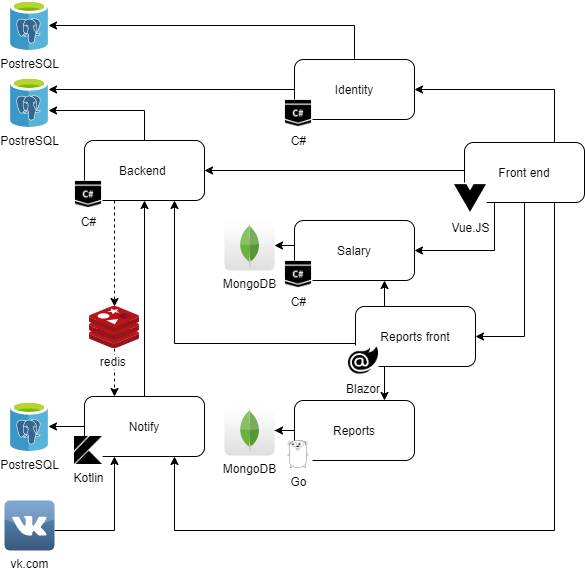

The diagram above was exported from draw.io. Its source (the exported page's mxGraphModel, read from the mxfile embedded in the PNG):
<mxGraphModel dx="1089" dy="810" grid="1" gridSize="10" guides="1" tooltips="1" connect="1" arrows="1" fold="1" page="0" pageScale="1" pageWidth="827" pageHeight="1169" math="0" shadow="0">
  <root>
    <mxCell id="0" />
    <mxCell id="1" parent="0" />
    <mxCell id="wevQk2u4vDGBZzKrU8n_-20" style="edgeStyle=orthogonalEdgeStyle;rounded=0;orthogonalLoop=1;jettySize=auto;html=1;entryX=1;entryY=0.5;entryDx=0;entryDy=0;exitX=0.25;exitY=1;exitDx=0;exitDy=0;" parent="1" source="jz85_HqYoIJbby1c3wik-4" target="DMtepD6-C1SyubJshnfG-14" edge="1">
      <mxGeometry relative="1" as="geometry">
        <Array as="points">
          <mxPoint x="620" y="530" />
        </Array>
        <mxPoint x="430" y="552" as="targetPoint" />
      </mxGeometry>
    </mxCell>
    <mxCell id="wevQk2u4vDGBZzKrU8n_-19" style="edgeStyle=orthogonalEdgeStyle;rounded=0;orthogonalLoop=1;jettySize=auto;html=1;entryX=0.75;entryY=1;entryDx=0;entryDy=0;exitX=0;exitY=0.5;exitDx=0;exitDy=0;" parent="1" source="jz85_HqYoIJbby1c3wik-13" target="jz85_HqYoIJbby1c3wik-1" edge="1">
      <mxGeometry relative="1" as="geometry">
        <Array as="points">
          <mxPoint x="300" y="623" />
        </Array>
      </mxGeometry>
    </mxCell>
    <mxCell id="DMtepD6-C1SyubJshnfG-3" style="edgeStyle=orthogonalEdgeStyle;rounded=0;orthogonalLoop=1;jettySize=auto;html=1;entryX=0.25;entryY=0;entryDx=0;entryDy=0;dashed=1;" parent="1" source="jz85_HqYoIJbby1c3wik-17" target="jz85_HqYoIJbby1c3wik-5" edge="1">
      <mxGeometry relative="1" as="geometry" />
    </mxCell>
    <mxCell id="jz85_HqYoIJbby1c3wik-17" value="redis&amp;nbsp;" style="aspect=fixed;html=1;points=[];align=center;image;fontSize=12;image=img/lib/mscae/Cache_Redis_Product.svg;" parent="1" vertex="1">
      <mxGeometry x="215" y="586" width="50" height="42" as="geometry" />
    </mxCell>
    <mxCell id="wevQk2u4vDGBZzKrU8n_-8" style="edgeStyle=orthogonalEdgeStyle;rounded=0;orthogonalLoop=1;jettySize=auto;html=1;entryX=0.5;entryY=0;entryDx=0;entryDy=0;startArrow=classic;startFill=1;endArrow=none;endFill=0;" parent="1" source="wevQk2u4vDGBZzKrU8n_-2" target="jz85_HqYoIJbby1c3wik-1" edge="1">
      <mxGeometry relative="1" as="geometry">
        <Array as="points">
          <mxPoint x="270" y="390" />
        </Array>
      </mxGeometry>
    </mxCell>
    <mxCell id="wevQk2u4vDGBZzKrU8n_-9" style="edgeStyle=orthogonalEdgeStyle;rounded=0;orthogonalLoop=1;jettySize=auto;html=1;entryX=0;entryY=0.5;entryDx=0;entryDy=0;startArrow=classic;startFill=1;endArrow=none;endFill=0;" parent="1" source="wevQk2u4vDGBZzKrU8n_-2" target="wevQk2u4vDGBZzKrU8n_-4" edge="1">
      <mxGeometry relative="1" as="geometry">
        <Array as="points">
          <mxPoint x="360" y="369" />
          <mxPoint x="360" y="369" />
        </Array>
      </mxGeometry>
    </mxCell>
    <mxCell id="wevQk2u4vDGBZzKrU8n_-2" value="PostreSQL" style="aspect=fixed;html=1;points=[];align=center;image;fontSize=12;image=img/lib/mscae/Azure_Database_for_PostgreSQL_servers.svg;" parent="1" vertex="1">
      <mxGeometry x="135.99999999999997" y="356.99999999999994" width="38" height="50" as="geometry" />
    </mxCell>
    <mxCell id="wevQk2u4vDGBZzKrU8n_-13" style="edgeStyle=orthogonalEdgeStyle;rounded=0;orthogonalLoop=1;jettySize=auto;html=1;startArrow=classic;startFill=1;endArrow=none;endFill=0;" parent="1" source="wevQk2u4vDGBZzKrU8n_-3" target="jz85_HqYoIJbby1c3wik-7" edge="1">
      <mxGeometry relative="1" as="geometry" />
    </mxCell>
    <mxCell id="wevQk2u4vDGBZzKrU8n_-3" value="MongoDB" style="dashed=0;outlineConnect=0;html=1;align=center;labelPosition=center;verticalLabelPosition=bottom;verticalAlign=top;shape=mxgraph.webicons.mongodb;gradientColor=#DFDEDE" parent="1" vertex="1">
      <mxGeometry x="350" y="685" width="50" height="50" as="geometry" />
    </mxCell>
    <mxCell id="wevQk2u4vDGBZzKrU8n_-7" style="edgeStyle=orthogonalEdgeStyle;rounded=0;orthogonalLoop=1;jettySize=auto;html=1;entryX=0.5;entryY=0;entryDx=0;entryDy=0;startArrow=classic;startFill=1;endArrow=none;endFill=0;" parent="1" source="wevQk2u4vDGBZzKrU8n_-6" target="wevQk2u4vDGBZzKrU8n_-4" edge="1">
      <mxGeometry relative="1" as="geometry" />
    </mxCell>
    <mxCell id="wevQk2u4vDGBZzKrU8n_-6" value="PostreSQL" style="aspect=fixed;html=1;points=[];align=center;image;fontSize=12;image=img/lib/mscae/Azure_Database_for_PostgreSQL_servers.svg;" parent="1" vertex="1">
      <mxGeometry x="135.99999999999997" y="280" width="38" height="50" as="geometry" />
    </mxCell>
    <mxCell id="wevQk2u4vDGBZzKrU8n_-12" style="edgeStyle=orthogonalEdgeStyle;rounded=0;orthogonalLoop=1;jettySize=auto;html=1;entryX=0;entryY=0.5;entryDx=0;entryDy=0;startArrow=classic;startFill=1;endArrow=none;endFill=0;" parent="1" source="wevQk2u4vDGBZzKrU8n_-10" target="DMtepD6-C1SyubJshnfG-14" edge="1">
      <mxGeometry relative="1" as="geometry">
        <mxPoint x="370" y="548" as="targetPoint" />
      </mxGeometry>
    </mxCell>
    <mxCell id="wevQk2u4vDGBZzKrU8n_-10" value="MongoDB" style="dashed=0;outlineConnect=0;html=1;align=center;labelPosition=center;verticalLabelPosition=bottom;verticalAlign=top;shape=mxgraph.webicons.mongodb;gradientColor=#DFDEDE" parent="1" vertex="1">
      <mxGeometry x="350" y="500" width="50" height="50" as="geometry" />
    </mxCell>
    <mxCell id="wevQk2u4vDGBZzKrU8n_-16" value="" style="group" parent="1" vertex="1" connectable="0">
      <mxGeometry x="200" y="676" width="130" height="68" as="geometry" />
    </mxCell>
    <mxCell id="jz85_HqYoIJbby1c3wik-5" value="Notify" style="rounded=1;whiteSpace=wrap;html=1;" parent="wevQk2u4vDGBZzKrU8n_-16" vertex="1">
      <mxGeometry x="10" width="120" height="60" as="geometry" />
    </mxCell>
    <mxCell id="jz85_HqYoIJbby1c3wik-24" value="Kotlin" style="shape=image;html=1;verticalAlign=top;verticalLabelPosition=bottom;labelBackgroundColor=#ffffff;imageAspect=0;aspect=fixed;image=https://cdn4.iconfinder.com/data/icons/logos-brands-5/24/kotlin-128.png;imageBackground=#ffffff;" parent="wevQk2u4vDGBZzKrU8n_-16" vertex="1">
      <mxGeometry y="40" width="28" height="28" as="geometry" />
    </mxCell>
    <mxCell id="wevQk2u4vDGBZzKrU8n_-17" style="edgeStyle=orthogonalEdgeStyle;rounded=0;orthogonalLoop=1;jettySize=auto;html=1;entryX=0.5;entryY=1;entryDx=0;entryDy=0;" parent="1" source="jz85_HqYoIJbby1c3wik-5" target="jz85_HqYoIJbby1c3wik-1" edge="1">
      <mxGeometry relative="1" as="geometry" />
    </mxCell>
    <mxCell id="DMtepD6-C1SyubJshnfG-1" value="" style="group" parent="1" vertex="1" connectable="0">
      <mxGeometry x="200" y="420" width="130" height="68" as="geometry" />
    </mxCell>
    <mxCell id="jz85_HqYoIJbby1c3wik-1" value="Backend&amp;nbsp;" style="rounded=1;whiteSpace=wrap;html=1;" parent="DMtepD6-C1SyubJshnfG-1" vertex="1">
      <mxGeometry x="10" width="120" height="60" as="geometry" />
    </mxCell>
    <mxCell id="jz85_HqYoIJbby1c3wik-22" value="C#" style="shape=image;html=1;verticalAlign=top;verticalLabelPosition=bottom;labelBackgroundColor=#ffffff;imageAspect=0;aspect=fixed;image=https://cdn0.iconfinder.com/data/icons/e-learning-coding-tutorial-badge-icons/96/Coding_Icons_-_SOLID-14-128.png;imageBackground=#ffffff;" parent="DMtepD6-C1SyubJshnfG-1" vertex="1">
      <mxGeometry y="40" width="28" height="28" as="geometry" />
    </mxCell>
    <mxCell id="DMtepD6-C1SyubJshnfG-4" value="" style="group" parent="1" vertex="1" connectable="0">
      <mxGeometry x="580" y="422" width="130" height="72" as="geometry" />
    </mxCell>
    <mxCell id="jz85_HqYoIJbby1c3wik-4" value="Front end" style="rounded=1;whiteSpace=wrap;html=1;" parent="DMtepD6-C1SyubJshnfG-4" vertex="1">
      <mxGeometry x="10" width="120" height="60" as="geometry" />
    </mxCell>
    <mxCell id="jz85_HqYoIJbby1c3wik-28" value="Vue.JS" style="shape=image;html=1;verticalAlign=top;verticalLabelPosition=bottom;labelBackgroundColor=#ffffff;imageAspect=0;aspect=fixed;image=https://cdn4.iconfinder.com/data/icons/logos-brands-5/24/vue-dot-js-128.png;imageBackground=#ffffff;" parent="DMtepD6-C1SyubJshnfG-4" vertex="1">
      <mxGeometry y="40" width="32" height="32" as="geometry" />
    </mxCell>
    <mxCell id="DMtepD6-C1SyubJshnfG-6" style="edgeStyle=orthogonalEdgeStyle;rounded=0;orthogonalLoop=1;jettySize=auto;html=1;" parent="1" source="DMtepD6-C1SyubJshnfG-5" edge="1">
      <mxGeometry relative="1" as="geometry">
        <mxPoint x="240" y="736" as="targetPoint" />
        <Array as="points">
          <mxPoint x="240" y="810" />
        </Array>
      </mxGeometry>
    </mxCell>
    <mxCell id="DMtepD6-C1SyubJshnfG-5" value="vk.com" style="dashed=0;outlineConnect=0;html=1;align=center;labelPosition=center;verticalLabelPosition=bottom;verticalAlign=top;shape=mxgraph.webicons.vkontakte;fillColor=#5F94CC;gradientColor=#39587A" parent="1" vertex="1">
      <mxGeometry x="130.00000000000009" y="780" width="50" height="50" as="geometry" />
    </mxCell>
    <mxCell id="jz85_HqYoIJbby1c3wik-10" style="edgeStyle=orthogonalEdgeStyle;rounded=0;orthogonalLoop=1;jettySize=auto;html=1;entryX=1;entryY=0.5;entryDx=0;entryDy=0;" parent="1" target="jz85_HqYoIJbby1c3wik-1" edge="1">
      <mxGeometry relative="1" as="geometry">
        <Array as="points">
          <mxPoint x="590" y="450" />
        </Array>
        <mxPoint x="590" y="450" as="sourcePoint" />
      </mxGeometry>
    </mxCell>
    <mxCell id="DMtepD6-C1SyubJshnfG-10" style="edgeStyle=orthogonalEdgeStyle;rounded=0;orthogonalLoop=1;jettySize=auto;html=1;entryX=1;entryY=0.5;entryDx=0;entryDy=0;exitX=0.5;exitY=1;exitDx=0;exitDy=0;" parent="1" source="jz85_HqYoIJbby1c3wik-4" target="jz85_HqYoIJbby1c3wik-13" edge="1">
      <mxGeometry relative="1" as="geometry" />
    </mxCell>
    <mxCell id="DMtepD6-C1SyubJshnfG-11" value="" style="group" parent="1" vertex="1" connectable="0">
      <mxGeometry x="410" y="680" width="130" height="68" as="geometry" />
    </mxCell>
    <mxCell id="jz85_HqYoIJbby1c3wik-7" value="Reports" style="rounded=1;whiteSpace=wrap;html=1;" parent="DMtepD6-C1SyubJshnfG-11" vertex="1">
      <mxGeometry x="10" width="120" height="60" as="geometry" />
    </mxCell>
    <mxCell id="jz85_HqYoIJbby1c3wik-26" value="Go" style="shape=image;html=1;verticalAlign=top;verticalLabelPosition=bottom;labelBackgroundColor=#ffffff;imageAspect=0;aspect=fixed;image=https://cdn4.iconfinder.com/data/icons/logos-brands-5/24/go-128.png;imageBackground=#ffffff;" parent="DMtepD6-C1SyubJshnfG-11" vertex="1">
      <mxGeometry y="40" width="28" height="28" as="geometry" />
    </mxCell>
    <mxCell id="DMtepD6-C1SyubJshnfG-13" value="" style="group" parent="1" vertex="1" connectable="0">
      <mxGeometry x="410" y="500" width="130" height="68" as="geometry" />
    </mxCell>
    <mxCell id="DMtepD6-C1SyubJshnfG-14" value="Salary" style="rounded=1;whiteSpace=wrap;html=1;" parent="DMtepD6-C1SyubJshnfG-13" vertex="1">
      <mxGeometry x="10" width="120" height="60" as="geometry" />
    </mxCell>
    <mxCell id="DMtepD6-C1SyubJshnfG-15" value="C#" style="shape=image;html=1;verticalAlign=top;verticalLabelPosition=bottom;labelBackgroundColor=#ffffff;imageAspect=0;aspect=fixed;image=https://cdn0.iconfinder.com/data/icons/e-learning-coding-tutorial-badge-icons/96/Coding_Icons_-_SOLID-14-128.png;imageBackground=#ffffff;" parent="DMtepD6-C1SyubJshnfG-13" vertex="1">
      <mxGeometry y="40" width="28" height="28" as="geometry" />
    </mxCell>
    <mxCell id="DMtepD6-C1SyubJshnfG-16" style="edgeStyle=orthogonalEdgeStyle;rounded=0;orthogonalLoop=1;jettySize=auto;html=1;exitX=0.75;exitY=1;exitDx=0;exitDy=0;" parent="1" source="jz85_HqYoIJbby1c3wik-4" edge="1">
      <mxGeometry relative="1" as="geometry">
        <Array as="points">
          <mxPoint x="680" y="810" />
          <mxPoint x="300" y="810" />
        </Array>
        <mxPoint x="300" y="736" as="targetPoint" />
      </mxGeometry>
    </mxCell>
    <mxCell id="DMtepD6-C1SyubJshnfG-18" value="" style="group" parent="1" vertex="1" connectable="0">
      <mxGeometry x="410" y="339" width="130" height="68" as="geometry" />
    </mxCell>
    <mxCell id="wevQk2u4vDGBZzKrU8n_-4" value="Identity" style="rounded=1;whiteSpace=wrap;html=1;" parent="DMtepD6-C1SyubJshnfG-18" vertex="1">
      <mxGeometry x="10" width="120" height="60" as="geometry" />
    </mxCell>
    <mxCell id="wevQk2u4vDGBZzKrU8n_-5" value="C#" style="shape=image;html=1;verticalAlign=top;verticalLabelPosition=bottom;labelBackgroundColor=#ffffff;imageAspect=0;aspect=fixed;image=https://cdn0.iconfinder.com/data/icons/e-learning-coding-tutorial-badge-icons/96/Coding_Icons_-_SOLID-14-128.png;imageBackground=#ffffff;" parent="DMtepD6-C1SyubJshnfG-18" vertex="1">
      <mxGeometry y="40" width="28" height="28" as="geometry" />
    </mxCell>
    <mxCell id="DMtepD6-C1SyubJshnfG-19" style="edgeStyle=orthogonalEdgeStyle;rounded=0;orthogonalLoop=1;jettySize=auto;html=1;exitX=0.75;exitY=0;exitDx=0;exitDy=0;entryX=1;entryY=0.5;entryDx=0;entryDy=0;startArrow=none;startFill=0;endArrow=classic;endFill=1;" parent="1" source="jz85_HqYoIJbby1c3wik-4" target="wevQk2u4vDGBZzKrU8n_-4" edge="1">
      <mxGeometry relative="1" as="geometry" />
    </mxCell>
    <mxCell id="DMtepD6-C1SyubJshnfG-25" value="" style="group" parent="1" vertex="1" connectable="0">
      <mxGeometry x="471" y="586" width="130" height="69" as="geometry" />
    </mxCell>
    <mxCell id="jz85_HqYoIJbby1c3wik-13" value="Reports front" style="rounded=1;whiteSpace=wrap;html=1;fontStyle=0" parent="DMtepD6-C1SyubJshnfG-25" vertex="1">
      <mxGeometry x="10" width="120" height="60" as="geometry" />
    </mxCell>
    <mxCell id="DMtepD6-C1SyubJshnfG-24" value="Blazor" style="shape=image;imageAspect=0;aspect=fixed;verticalLabelPosition=bottom;verticalAlign=top;image=data:image/png,(base64 omitted: 5828 chars);imageBackground=#ffffff;fontStyle=0" parent="DMtepD6-C1SyubJshnfG-25" vertex="1">
      <mxGeometry x="3" y="39" width="30" height="30" as="geometry" />
    </mxCell>
    <mxCell id="DMtepD6-C1SyubJshnfG-27" style="edgeStyle=orthogonalEdgeStyle;rounded=0;orthogonalLoop=1;jettySize=auto;html=1;exitX=0.25;exitY=1;exitDx=0;exitDy=0;startArrow=none;startFill=0;endArrow=classic;endFill=1;dashed=1;" parent="1" source="jz85_HqYoIJbby1c3wik-1" target="jz85_HqYoIJbby1c3wik-17" edge="1">
      <mxGeometry relative="1" as="geometry" />
    </mxCell>
    <mxCell id="DMtepD6-C1SyubJshnfG-28" style="edgeStyle=orthogonalEdgeStyle;rounded=0;orthogonalLoop=1;jettySize=auto;html=1;exitX=0.25;exitY=0;exitDx=0;exitDy=0;entryX=0.75;entryY=1;entryDx=0;entryDy=0;startArrow=none;startFill=0;endArrow=classic;endFill=1;" parent="1" source="jz85_HqYoIJbby1c3wik-13" target="DMtepD6-C1SyubJshnfG-14" edge="1">
      <mxGeometry relative="1" as="geometry" />
    </mxCell>
    <mxCell id="DMtepD6-C1SyubJshnfG-29" style="edgeStyle=orthogonalEdgeStyle;rounded=0;orthogonalLoop=1;jettySize=auto;html=1;exitX=0.25;exitY=1;exitDx=0;exitDy=0;entryX=0.75;entryY=0;entryDx=0;entryDy=0;startArrow=none;startFill=0;endArrow=classic;endFill=1;" parent="1" source="jz85_HqYoIJbby1c3wik-13" target="jz85_HqYoIJbby1c3wik-7" edge="1">
      <mxGeometry relative="1" as="geometry" />
    </mxCell>
    <mxCell id="MmjIP-W2wRoIS9yRjj9R-2" style="edgeStyle=orthogonalEdgeStyle;rounded=0;orthogonalLoop=1;jettySize=auto;html=1;entryX=0;entryY=0.5;entryDx=0;entryDy=0;startArrow=classic;startFill=1;endArrow=none;endFill=0;" parent="1" source="MmjIP-W2wRoIS9yRjj9R-1" target="jz85_HqYoIJbby1c3wik-5" edge="1">
      <mxGeometry relative="1" as="geometry">
        <mxPoint x="200" y="680" as="targetPoint" />
      </mxGeometry>
    </mxCell>
    <mxCell id="MmjIP-W2wRoIS9yRjj9R-1" value="PostreSQL" style="aspect=fixed;html=1;points=[];align=center;image;fontSize=12;image=img/lib/mscae/Azure_Database_for_PostgreSQL_servers.svg;" parent="1" vertex="1">
      <mxGeometry x="135.99999999999997" y="681" width="38" height="50" as="geometry" />
    </mxCell>
  </root>
</mxGraphModel>